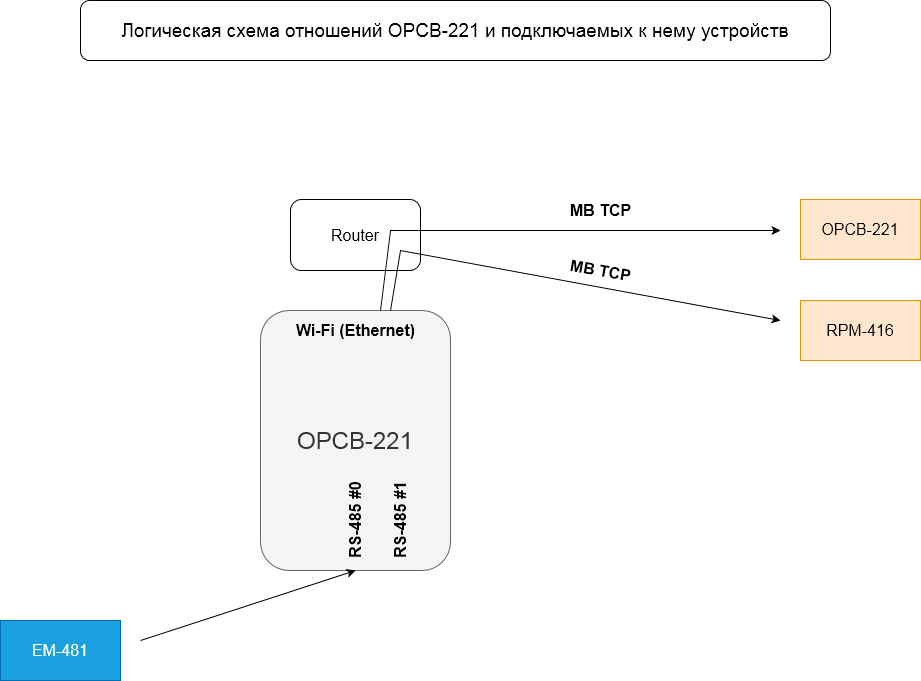

The diagram above was exported from draw.io. Its source (the exported page's mxGraphModel, read from the mxfile embedded in the PNG):
<mxGraphModel dx="1357" dy="693" grid="1" gridSize="10" guides="1" tooltips="1" connect="1" arrows="1" fold="1" page="1" pageScale="1" pageWidth="1169" pageHeight="827" math="0" shadow="0">
  <root>
    <mxCell id="0" />
    <mxCell id="1" parent="0" />
    <mxCell id="SNd3mtO2F0b_CIgeGkfR-1" value="&lt;font style=&quot;font-size: 24px;&quot;&gt;OPCB-221&lt;/font&gt;" style="rounded=1;whiteSpace=wrap;html=1;fillColor=#f5f5f5;fontColor=#333333;strokeColor=#666666;" parent="1" vertex="1">
      <mxGeometry x="460" y="370" width="190" height="260" as="geometry" />
    </mxCell>
    <mxCell id="SNd3mtO2F0b_CIgeGkfR-3" value="&lt;font style=&quot;font-size: 16px;&quot;&gt;Router&lt;/font&gt;" style="rounded=1;whiteSpace=wrap;html=1;fontSize=16;" parent="1" vertex="1">
      <mxGeometry x="490" y="259" width="130" height="71" as="geometry" />
    </mxCell>
    <mxCell id="SNd3mtO2F0b_CIgeGkfR-12" value="" style="endArrow=classic;html=1;rounded=0;fontSize=16;exitX=0.85;exitY=0;exitDx=0;exitDy=0;exitPerimeter=0;" parent="1" source="vFkIFikuaTQh_CFXljp8-15" edge="1">
      <mxGeometry width="50" height="50" relative="1" as="geometry">
        <mxPoint x="590" y="350" as="sourcePoint" />
        <mxPoint x="980" y="380" as="targetPoint" />
        <Array as="points">
          <mxPoint x="600" y="310" />
        </Array>
      </mxGeometry>
    </mxCell>
    <mxCell id="SNd3mtO2F0b_CIgeGkfR-13" value="RPM-416" style="rounded=0;whiteSpace=wrap;html=1;fontSize=16;fillColor=#ffe6cc;strokeColor=#d79b00;" parent="1" vertex="1">
      <mxGeometry x="1000" y="360" width="120" height="60" as="geometry" />
    </mxCell>
    <mxCell id="SNd3mtO2F0b_CIgeGkfR-14" value="" style="endArrow=classic;html=1;rounded=0;fontSize=16;exitX=0.75;exitY=0;exitDx=0;exitDy=0;" parent="1" source="vFkIFikuaTQh_CFXljp8-15" edge="1">
      <mxGeometry width="50" height="50" relative="1" as="geometry">
        <mxPoint x="580" y="350" as="sourcePoint" />
        <mxPoint x="980" y="290" as="targetPoint" />
        <Array as="points">
          <mxPoint x="590" y="290" />
        </Array>
      </mxGeometry>
    </mxCell>
    <mxCell id="SNd3mtO2F0b_CIgeGkfR-15" value="OPCB-221" style="rounded=0;whiteSpace=wrap;html=1;fontSize=16;fillColor=#ffe6cc;strokeColor=#d79b00;" parent="1" vertex="1">
      <mxGeometry x="1000" y="259" width="120" height="60" as="geometry" />
    </mxCell>
    <mxCell id="SNd3mtO2F0b_CIgeGkfR-19" value="EM-481" style="rounded=0;whiteSpace=wrap;html=1;fontSize=16;fillColor=#1ba1e2;fontColor=#ffffff;strokeColor=#006EAF;" parent="1" vertex="1">
      <mxGeometry x="200" y="680" width="120" height="60" as="geometry" />
    </mxCell>
    <mxCell id="SNd3mtO2F0b_CIgeGkfR-22" value="" style="endArrow=classic;html=1;rounded=0;fontSize=16;entryX=0;entryY=0.5;entryDx=0;entryDy=0;" parent="1" target="vFkIFikuaTQh_CFXljp8-13" edge="1">
      <mxGeometry width="50" height="50" relative="1" as="geometry">
        <mxPoint x="340" y="700" as="sourcePoint" />
        <mxPoint x="560" y="640" as="targetPoint" />
      </mxGeometry>
    </mxCell>
    <mxCell id="vFkIFikuaTQh_CFXljp8-1" value="&lt;font style=&quot;font-size: 19px;&quot;&gt;Логическая схема отношений OPCB-221 и подключаемых к нему устройств&lt;/font&gt;" style="rounded=1;whiteSpace=wrap;html=1;" parent="1" vertex="1">
      <mxGeometry x="280" y="60" width="750" height="60" as="geometry" />
    </mxCell>
    <mxCell id="vFkIFikuaTQh_CFXljp8-7" value="MB TCP" style="text;strokeColor=none;fillColor=none;html=1;fontSize=16;fontStyle=1;verticalAlign=middle;align=center;rotation=0;" parent="1" vertex="1">
      <mxGeometry x="750" y="250" width="100" height="40" as="geometry" />
    </mxCell>
    <mxCell id="vFkIFikuaTQh_CFXljp8-8" value="MB TCP" style="text;strokeColor=none;fillColor=none;html=1;fontSize=16;fontStyle=1;verticalAlign=middle;align=center;rotation=10;" parent="1" vertex="1">
      <mxGeometry x="750" y="310" width="100" height="40" as="geometry" />
    </mxCell>
    <mxCell id="vFkIFikuaTQh_CFXljp8-13" value="&lt;div&gt;RS-485 #0&lt;/div&gt;" style="text;strokeColor=none;fillColor=none;html=1;fontSize=16;fontStyle=1;verticalAlign=middle;align=center;rotation=-90;" parent="1" vertex="1">
      <mxGeometry x="505" y="560" width="100" height="40" as="geometry" />
    </mxCell>
    <mxCell id="vFkIFikuaTQh_CFXljp8-14" value="&lt;div&gt;RS-485 #1&lt;/div&gt;" style="text;strokeColor=none;fillColor=none;html=1;fontSize=16;fontStyle=1;verticalAlign=middle;align=center;rotation=-90;" parent="1" vertex="1">
      <mxGeometry x="550" y="560" width="100" height="40" as="geometry" />
    </mxCell>
    <mxCell id="vFkIFikuaTQh_CFXljp8-15" value="Wi-Fi (Ethernet)" style="text;strokeColor=none;fillColor=none;html=1;fontSize=16;fontStyle=1;verticalAlign=middle;align=center;rotation=0;" parent="1" vertex="1">
      <mxGeometry x="505" y="370" width="100" height="40" as="geometry" />
    </mxCell>
  </root>
</mxGraphModel>